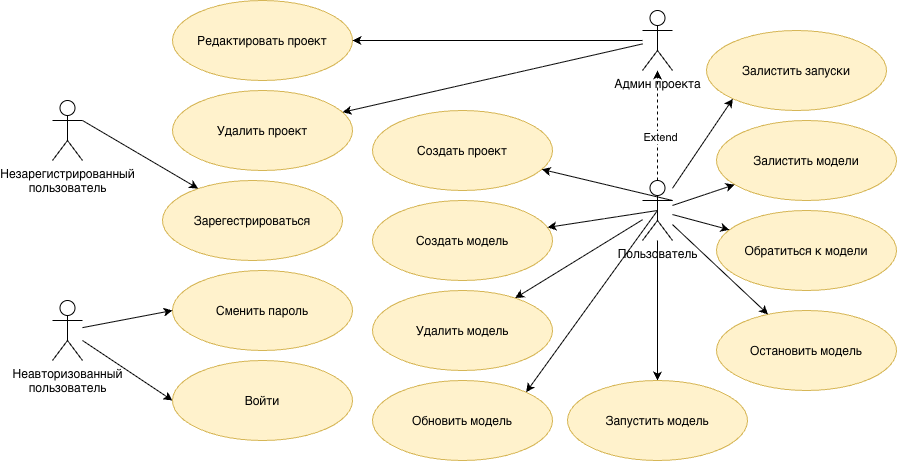

The diagram above was exported from draw.io. Its source (the exported page's mxGraphModel, read from the mxfile embedded in the PNG):
<mxGraphModel dx="1285" dy="745" grid="1" gridSize="10" guides="1" tooltips="1" connect="1" arrows="1" fold="1" page="1" pageScale="1" pageWidth="827" pageHeight="1169" math="0" shadow="0">
  <root>
    <mxCell id="0" />
    <mxCell id="1" parent="0" />
    <mxCell id="4aRZT7fdgtTly2SP2iy9-1" parent="1" style="shape=umlActor;verticalLabelPosition=bottom;verticalAlign=top;html=1;outlineConnect=0;" value="&lt;div&gt;Неавторизованный&lt;/div&gt;пользователь" vertex="1">
      <mxGeometry height="60" width="30" x="66" y="370" as="geometry" />
    </mxCell>
    <mxCell id="4aRZT7fdgtTly2SP2iy9-8" parent="1" style="ellipse;whiteSpace=wrap;html=1;shapeInside=1;fillColor=#fff2cc;strokeColor=#d6b656;" value="Сменить пароль" vertex="1">
      <mxGeometry height="80" width="180" x="186" y="340" as="geometry" />
    </mxCell>
    <mxCell id="4aRZT7fdgtTly2SP2iy9-9" parent="1" style="ellipse;whiteSpace=wrap;html=1;shapeInside=1;fillColor=#fff2cc;strokeColor=#d6b656;" value="Войти" vertex="1">
      <mxGeometry height="80" width="180" x="186" y="430" as="geometry" />
    </mxCell>
    <mxCell id="4aRZT7fdgtTly2SP2iy9-15" edge="1" parent="1" source="4aRZT7fdgtTly2SP2iy9-1" style="endArrow=classic;html=1;rounded=0;entryX=0;entryY=0.5;entryDx=0;entryDy=0;" target="4aRZT7fdgtTly2SP2iy9-8" value="">
      <mxGeometry height="50" relative="1" width="50" as="geometry">
        <mxPoint x="136" y="470" as="sourcePoint" />
        <mxPoint x="186" y="420" as="targetPoint" />
      </mxGeometry>
    </mxCell>
    <mxCell id="4aRZT7fdgtTly2SP2iy9-16" edge="1" parent="1" source="4aRZT7fdgtTly2SP2iy9-1" style="endArrow=classic;html=1;rounded=0;entryX=0;entryY=0.5;entryDx=0;entryDy=0;" target="4aRZT7fdgtTly2SP2iy9-9" value="">
      <mxGeometry height="50" relative="1" width="50" as="geometry">
        <mxPoint x="116" y="460" as="sourcePoint" />
        <mxPoint x="166" y="410" as="targetPoint" />
      </mxGeometry>
    </mxCell>
    <mxCell id="uml8dNLBWcUZj8qZ7eoz-20" edge="1" parent="1" source="4aRZT7fdgtTly2SP2iy9-17" style="edgeStyle=orthogonalEdgeStyle;rounded=0;orthogonalLoop=1;jettySize=auto;html=1;dashed=1;" target="uml8dNLBWcUZj8qZ7eoz-13">
      <mxGeometry relative="1" as="geometry" />
    </mxCell>
    <mxCell id="uml8dNLBWcUZj8qZ7eoz-21" connectable="0" parent="uml8dNLBWcUZj8qZ7eoz-20" style="edgeLabel;html=1;align=center;verticalAlign=middle;resizable=0;points=[];" value="Extend" vertex="1">
      <mxGeometry relative="1" x="-0.2085" y="-2" as="geometry">
        <mxPoint as="offset" />
      </mxGeometry>
    </mxCell>
    <mxCell id="uml8dNLBWcUZj8qZ7eoz-31" edge="1" parent="1" source="4aRZT7fdgtTly2SP2iy9-17" style="edgeStyle=orthogonalEdgeStyle;rounded=0;orthogonalLoop=1;jettySize=auto;html=1;entryX=0.5;entryY=0;entryDx=0;entryDy=0;" target="uml8dNLBWcUZj8qZ7eoz-30">
      <mxGeometry relative="1" as="geometry" />
    </mxCell>
    <mxCell id="4aRZT7fdgtTly2SP2iy9-17" parent="1" style="shape=umlActor;verticalLabelPosition=bottom;verticalAlign=top;html=1;outlineConnect=0;" value="Пользователь" vertex="1">
      <mxGeometry height="60" width="30" x="656" y="250" as="geometry" />
    </mxCell>
    <mxCell id="4aRZT7fdgtTly2SP2iy9-22" parent="1" style="ellipse;whiteSpace=wrap;html=1;shapeInside=1;fillColor=#fff2cc;strokeColor=#d6b656;" value="Создать проект" vertex="1">
      <mxGeometry height="80" width="180" x="386" y="180" as="geometry" />
    </mxCell>
    <mxCell id="4aRZT7fdgtTly2SP2iy9-31" edge="1" parent="1" source="4aRZT7fdgtTly2SP2iy9-17" style="endArrow=classic;html=1;rounded=0;exitX=1;exitY=0.3333333333333333;exitDx=0;exitDy=0;exitPerimeter=0;" target="4aRZT7fdgtTly2SP2iy9-22" value="">
      <mxGeometry height="50" relative="1" width="50" as="geometry">
        <mxPoint x="96" y="830" as="sourcePoint" />
        <mxPoint x="146" y="780" as="targetPoint" />
      </mxGeometry>
    </mxCell>
    <mxCell id="uml8dNLBWcUZj8qZ7eoz-1" parent="1" style="shape=umlActor;verticalLabelPosition=bottom;verticalAlign=top;html=1;outlineConnect=0;" value="&lt;div&gt;Незарегистрированный&lt;/div&gt;пользователь" vertex="1">
      <mxGeometry height="60" width="30" x="66" y="170" as="geometry" />
    </mxCell>
    <mxCell id="uml8dNLBWcUZj8qZ7eoz-4" parent="1" style="ellipse;whiteSpace=wrap;html=1;shapeInside=1;fillColor=#fff2cc;strokeColor=#d6b656;" value="Зарегестрироваться" vertex="1">
      <mxGeometry height="80" width="180" x="176" y="250" as="geometry" />
    </mxCell>
    <mxCell id="uml8dNLBWcUZj8qZ7eoz-6" edge="1" parent="1" source="uml8dNLBWcUZj8qZ7eoz-1" style="endArrow=classic;html=1;rounded=0;exitX=1;exitY=0.3333333333333333;exitDx=0;exitDy=0;exitPerimeter=0;" target="uml8dNLBWcUZj8qZ7eoz-4" value="">
      <mxGeometry height="50" relative="1" width="50" as="geometry">
        <mxPoint x="126" y="310" as="sourcePoint" />
        <mxPoint x="176" y="260" as="targetPoint" />
      </mxGeometry>
    </mxCell>
    <mxCell id="uml8dNLBWcUZj8qZ7eoz-12" parent="1" style="ellipse;whiteSpace=wrap;html=1;shapeInside=1;fillColor=#fff2cc;strokeColor=#d6b656;" value="Удалить проект" vertex="1">
      <mxGeometry height="80" width="180" x="186" y="160" as="geometry" />
    </mxCell>
    <mxCell id="uml8dNLBWcUZj8qZ7eoz-13" parent="1" style="shape=umlActor;verticalLabelPosition=bottom;verticalAlign=top;html=1;outlineConnect=0;" value="Админ проекта" vertex="1">
      <mxGeometry height="60" width="30" x="656" y="80" as="geometry" />
    </mxCell>
    <mxCell id="uml8dNLBWcUZj8qZ7eoz-14" parent="1" style="ellipse;whiteSpace=wrap;html=1;shapeInside=1;fillColor=#fff2cc;strokeColor=#d6b656;" value="Редактировать проект" vertex="1">
      <mxGeometry height="80" width="180" x="186" y="70" as="geometry" />
    </mxCell>
    <mxCell id="uml8dNLBWcUZj8qZ7eoz-16" edge="1" parent="1" source="uml8dNLBWcUZj8qZ7eoz-13" style="endArrow=classic;html=1;rounded=0;" target="uml8dNLBWcUZj8qZ7eoz-14" value="">
      <mxGeometry height="50" relative="1" width="50" as="geometry">
        <mxPoint x="576" y="100" as="sourcePoint" />
        <mxPoint x="626" y="50" as="targetPoint" />
      </mxGeometry>
    </mxCell>
    <mxCell id="uml8dNLBWcUZj8qZ7eoz-17" edge="1" parent="1" source="uml8dNLBWcUZj8qZ7eoz-13" style="endArrow=classic;html=1;rounded=0;" target="uml8dNLBWcUZj8qZ7eoz-12" value="">
      <mxGeometry height="50" relative="1" width="50" as="geometry">
        <mxPoint x="576" y="210" as="sourcePoint" />
        <mxPoint x="626" y="160" as="targetPoint" />
      </mxGeometry>
    </mxCell>
    <mxCell id="uml8dNLBWcUZj8qZ7eoz-18" parent="1" style="ellipse;whiteSpace=wrap;html=1;shapeInside=1;fillColor=#fff2cc;strokeColor=#d6b656;" value="Создать модель" vertex="1">
      <mxGeometry height="80" width="180" x="386" y="270" as="geometry" />
    </mxCell>
    <mxCell id="uml8dNLBWcUZj8qZ7eoz-23" edge="1" parent="1" source="4aRZT7fdgtTly2SP2iy9-17" style="endArrow=classic;html=1;rounded=0;exitX=0.5;exitY=0.5;exitDx=0;exitDy=0;exitPerimeter=0;" target="uml8dNLBWcUZj8qZ7eoz-18" value="">
      <mxGeometry height="50" relative="1" width="50" as="geometry">
        <mxPoint x="626" y="410" as="sourcePoint" />
        <mxPoint x="676" y="360" as="targetPoint" />
      </mxGeometry>
    </mxCell>
    <mxCell id="uml8dNLBWcUZj8qZ7eoz-24" parent="1" style="ellipse;whiteSpace=wrap;html=1;shapeInside=1;fillColor=#fff2cc;strokeColor=#d6b656;" value="Удалить модель" vertex="1">
      <mxGeometry height="80" width="180" x="386" y="360" as="geometry" />
    </mxCell>
    <mxCell id="uml8dNLBWcUZj8qZ7eoz-27" edge="1" parent="1" source="4aRZT7fdgtTly2SP2iy9-17" style="endArrow=classic;html=1;rounded=0;" target="uml8dNLBWcUZj8qZ7eoz-24" value="">
      <mxGeometry height="50" relative="1" width="50" as="geometry">
        <mxPoint x="606" y="420" as="sourcePoint" />
        <mxPoint x="656" y="370" as="targetPoint" />
      </mxGeometry>
    </mxCell>
    <mxCell id="uml8dNLBWcUZj8qZ7eoz-28" parent="1" style="ellipse;whiteSpace=wrap;html=1;shapeInside=1;fillColor=#fff2cc;strokeColor=#d6b656;" value="Обновить модель" vertex="1">
      <mxGeometry height="80" width="180" x="386" y="450" as="geometry" />
    </mxCell>
    <mxCell id="uml8dNLBWcUZj8qZ7eoz-29" edge="1" parent="1" source="4aRZT7fdgtTly2SP2iy9-17" style="endArrow=classic;html=1;rounded=0;exitX=0.5;exitY=0.5;exitDx=0;exitDy=0;exitPerimeter=0;entryX=1;entryY=0;entryDx=0;entryDy=0;" target="uml8dNLBWcUZj8qZ7eoz-28" value="">
      <mxGeometry height="50" relative="1" width="50" as="geometry">
        <mxPoint x="576" y="480" as="sourcePoint" />
        <mxPoint x="626" y="430" as="targetPoint" />
      </mxGeometry>
    </mxCell>
    <mxCell id="uml8dNLBWcUZj8qZ7eoz-30" parent="1" style="ellipse;whiteSpace=wrap;html=1;shapeInside=1;fillColor=#fff2cc;strokeColor=#d6b656;" value="Запустить модель" vertex="1">
      <mxGeometry height="80" width="180" x="581" y="450" as="geometry" />
    </mxCell>
    <mxCell id="uml8dNLBWcUZj8qZ7eoz-32" parent="1" style="ellipse;whiteSpace=wrap;html=1;shapeInside=1;fillColor=#fff2cc;strokeColor=#d6b656;" value="Остановить модель" vertex="1">
      <mxGeometry height="80" width="180" x="730" y="380" as="geometry" />
    </mxCell>
    <mxCell id="uml8dNLBWcUZj8qZ7eoz-33" edge="1" parent="1" source="4aRZT7fdgtTly2SP2iy9-17" style="endArrow=classic;html=1;rounded=0;" target="uml8dNLBWcUZj8qZ7eoz-32" value="">
      <mxGeometry height="50" relative="1" width="50" as="geometry">
        <mxPoint x="750" y="330" as="sourcePoint" />
        <mxPoint x="800" y="280" as="targetPoint" />
      </mxGeometry>
    </mxCell>
    <mxCell id="uml8dNLBWcUZj8qZ7eoz-35" parent="1" style="ellipse;whiteSpace=wrap;html=1;shapeInside=1;fillColor=#fff2cc;strokeColor=#d6b656;" value="Обратиться к модели" vertex="1">
      <mxGeometry height="80" width="180" x="730" y="280" as="geometry" />
    </mxCell>
    <mxCell id="uml8dNLBWcUZj8qZ7eoz-36" edge="1" parent="1" source="4aRZT7fdgtTly2SP2iy9-17" style="endArrow=classic;html=1;rounded=0;" target="uml8dNLBWcUZj8qZ7eoz-35" value="">
      <mxGeometry height="50" relative="1" width="50" as="geometry">
        <mxPoint x="730" y="220" as="sourcePoint" />
        <mxPoint x="780" y="170" as="targetPoint" />
      </mxGeometry>
    </mxCell>
    <mxCell id="uml8dNLBWcUZj8qZ7eoz-37" parent="1" style="ellipse;whiteSpace=wrap;html=1;shapeInside=1;fillColor=#fff2cc;strokeColor=#d6b656;" value="Залистить модели" vertex="1">
      <mxGeometry height="80" width="180" x="730" y="190" as="geometry" />
    </mxCell>
    <mxCell id="uml8dNLBWcUZj8qZ7eoz-38" edge="1" parent="1" source="4aRZT7fdgtTly2SP2iy9-17" style="endArrow=classic;html=1;rounded=0;" target="uml8dNLBWcUZj8qZ7eoz-37" value="">
      <mxGeometry height="50" relative="1" width="50" as="geometry">
        <mxPoint x="740" y="180" as="sourcePoint" />
        <mxPoint x="790" y="130" as="targetPoint" />
      </mxGeometry>
    </mxCell>
    <mxCell id="uml8dNLBWcUZj8qZ7eoz-39" parent="1" style="ellipse;whiteSpace=wrap;html=1;shapeInside=1;fillColor=#fff2cc;strokeColor=#d6b656;" value="Залистить запуски" vertex="1">
      <mxGeometry height="80" width="180" x="720" y="100" as="geometry" />
    </mxCell>
    <mxCell id="uml8dNLBWcUZj8qZ7eoz-40" edge="1" parent="1" source="4aRZT7fdgtTly2SP2iy9-17" style="endArrow=classic;html=1;rounded=0;entryX=0;entryY=1;entryDx=0;entryDy=0;" target="uml8dNLBWcUZj8qZ7eoz-39" value="">
      <mxGeometry height="50" relative="1" width="50" as="geometry">
        <mxPoint x="680" y="230" as="sourcePoint" />
        <mxPoint x="730" y="180" as="targetPoint" />
      </mxGeometry>
    </mxCell>
  </root>
</mxGraphModel>